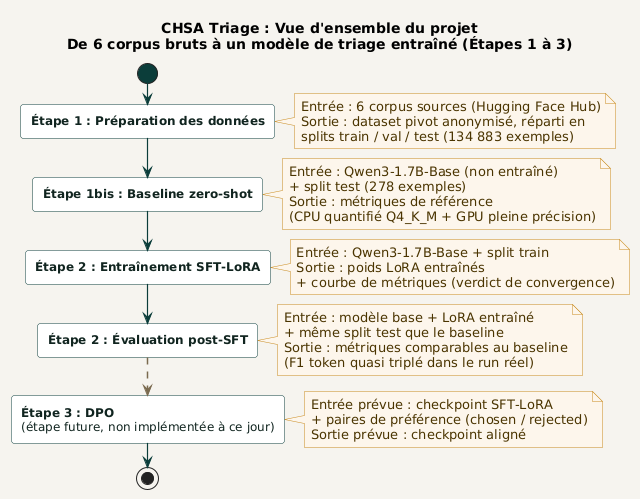

The diagram above was rendered by PlantUML. Its source (embedded in the PNG):
@startuml vision_generale_etapes
!include ../_common/estilo.iuml

title CHSA Triage : Vue d'ensemble du projet\nDe 6 corpus bruts à un modèle de triage entraîné (Étapes 1 à 3)

start

:**Étape 1 : Préparation des données**;
note right
  Entrée : 6 corpus sources (Hugging Face Hub)
  Sortie : dataset pivot anonymisé, réparti en
  splits train / val / test (134 883 exemples)
end note

:**Étape 1bis : Baseline zero-shot**;
note right
  Entrée : Qwen3-1.7B-Base (non entraîné)
  + split test (278 exemples)
  Sortie : métriques de référence
  (CPU quantifié Q4_K_M + GPU pleine précision)
end note

:**Étape 2 : Entraînement SFT-LoRA**;
note right
  Entrée : Qwen3-1.7B-Base + split train
  Sortie : poids LoRA entraînés
  + courbe de métriques (verdict de convergence)
end note

:**Étape 2 : Évaluation post-SFT**;
note right
  Entrée : modèle base + LoRA entraîné
  + même split test que le baseline
  Sortie : métriques comparables au baseline
  (F1 token quasi triplé dans le run réel)
end note

-[dashed,#7A6A4F]->

:**Étape 3 : DPO**\n(étape future, non implémentée à ce jour);
note right
  Entrée prévue : checkpoint SFT-LoRA
  + paires de préférence (chosen / rejected)
  Sortie prévue : checkpoint aligné
end note

stop

@enduml